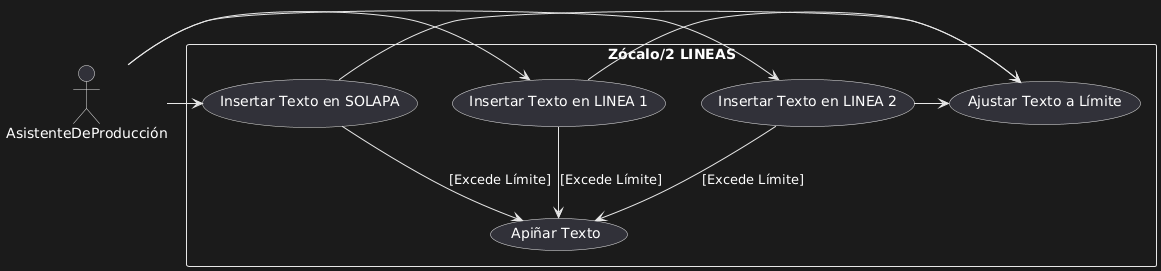

The diagram above was rendered by PlantUML. Its source (embedded in the PNG):
@startuml
actor AsistenteDeProducción

rectangle "Zócalo/2 LINEAS" {
    (Insertar Texto en SOLAPA) 
    (Insertar Texto en LINEA 1) 
    (Insertar Texto en LINEA 2) 
    (Ajustar Texto a Límite)
    (Apiñar Texto)
}

AsistenteDeProducción -> (Insertar Texto en SOLAPA)
AsistenteDeProducción -> (Insertar Texto en LINEA 1)
AsistenteDeProducción -> (Insertar Texto en LINEA 2)

(Insertar Texto en SOLAPA) -> (Ajustar Texto a Límite)
(Insertar Texto en LINEA 1) -> (Ajustar Texto a Límite)
(Insertar Texto en LINEA 2) -> (Ajustar Texto a Límite)

(Insertar Texto en SOLAPA) --> (Apiñar Texto) : [Excede Límite]
(Insertar Texto en LINEA 1) --> (Apiñar Texto) : [Excede Límite]
(Insertar Texto en LINEA 2) --> (Apiñar Texto) : [Excede Límite]
@enduml